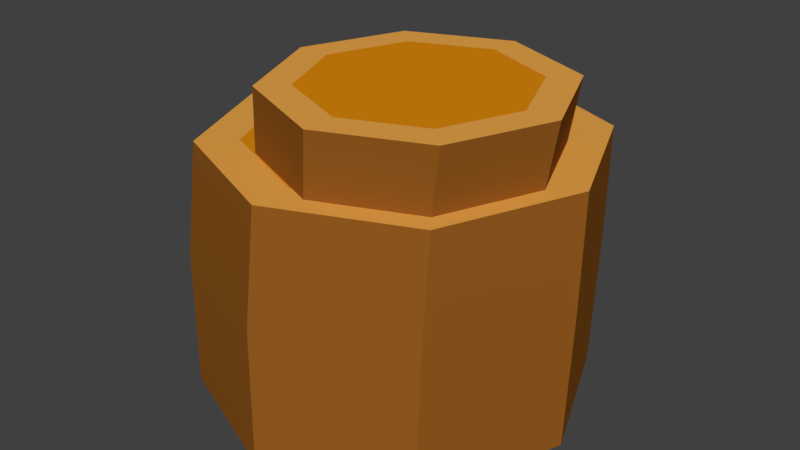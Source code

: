# Source: SM_WoodenChairs_001.blend  (saved by Blender 2.80.37; exported with 4.5.12 LTS)
import bpy
from mathutils import Matrix  # noqa: F401  (used for matrix-valued properties, if any)

bpy.ops.wm.read_factory_settings(use_empty=True)
scene = bpy.context.scene
scene.name = 'Scene'

# ---- collections
col_collection_1 = bpy.data.collections.new('Collection 1'); scene.collection.children.link(col_collection_1)

# ---- materials (node trees are filled in below, after node groups)
mat_bark = bpy.data.materials.new('Bark')
mat_bark.alpha_threshold = 0.0
mat_bark.use_transparent_shadow = False
mat_bark.diffuse_color = (0.3032, 0.1058, 0.01413, 1.0)
mat_bark.roughness = 0.5
mat_center_01 = bpy.data.materials.new('Center_01')
mat_center_01.alpha_threshold = 0.0
mat_center_01.use_transparent_shadow = False
mat_center_01.diffuse_color = (0.8, 0.3742, 0.06817, 1.0)
mat_center_01.roughness = 0.5
mat_center_02 = bpy.data.materials.new('Center_02')
mat_center_02.alpha_threshold = 0.0
mat_center_02.use_transparent_shadow = False
mat_center_02.diffuse_color = (0.7106, 0.2472, 0.004259, 1.0)
mat_center_02.roughness = 0.5

# ---- material node trees

# ---- world
world_world = bpy.data.worlds.new('World'); scene.world = world_world
world_world.color = (0.05088, 0.05088, 0.05088)
world_world.use_sun_shadow = False
world_world.sun_shadow_jitter_overblur = 0.0
world_world.cycles.sampling_method = 'MANUAL'

# ---- meshes
me_cylinder_002 = bpy.data.meshes.new('Cylinder.002')
me_cylinder_002.from_pydata([(0.04066, 1.004, -0.08015), (0.2211, 0.7681, 2.0), (0.7478, 0.7106, -0.08015), (0.7642, 0.5431, 2.0), (1.041, 0.003532, -0.08015), (0.9892, 1.589e-08, 2.0), (0.7478, -0.7036, -0.08015), (0.7642, -0.5431, 2.0), (0.04066, -0.9965, -0.08015), (0.2211, -0.7681, 2.0), (-0.6664, -0.7036, -0.08015), (-0.3221, -0.5431, 2.0), (-0.9593, 0.003532, -0.08015), (-0.547, 7.153e-08, 2.0), (-0.6664, 0.7106, -0.08015), (-0.3221, 0.5431, 2.0), (0.9282, 0.7071, 2.0), (0.2211, 1.0, 2.0), (1.221, 1.589e-08, 2.0), (0.9282, -0.7071, 2.0), (0.2211, -1.0, 2.0), (-0.486, -0.7071, 2.0), (-0.7789, 7.153e-08, 2.0), (-0.486, 0.7071, 2.0), (0.04066, 0.003532, -0.08015), (0.2211, 4.371e-08, 2.0), (0.0737, 0.9652, 0.6667), (0.1474, 0.9612, 1.333), (0.827, 0.6796, 1.333), (0.7562, 0.6825, 0.6667), (1.109, 1.788e-08, 1.333), (1.039, 1.767e-08, 0.6667), (0.827, -0.6796, 1.333), (0.7562, -0.6825, 0.6667), (0.1474, -0.9612, 1.333), (0.07369, -0.9652, 0.6667), (-0.5323, -0.6796, 1.333), (-0.6088, -0.6825, 0.6667), (-0.8138, 7.136e-08, 1.333), (-0.8915, 7.137e-08, 0.6667), (-0.5323, 0.6796, 1.333), (-0.6088, 0.6825, 0.6667)], [], [(27, 17, 16, 28), (28, 16, 18, 30), (30, 18, 19, 32), (32, 19, 20, 34), (34, 20, 21, 36), (36, 21, 22, 38), (3, 25, 5), (38, 22, 23, 40), (40, 23, 17, 27), (0, 24, 14), (1, 3, 16, 17), (3, 5, 18, 16), (5, 7, 19, 18), (7, 9, 20, 19), (9, 11, 21, 20), (11, 13, 22, 21), (13, 15, 23, 22), (15, 1, 17, 23), (14, 24, 12), (8, 24, 6), (24, 2, 4), (10, 24, 8), (2, 24, 0), (12, 24, 10), (4, 6, 24), (5, 25, 7), (9, 25, 11), (25, 15, 13), (11, 25, 13), (25, 3, 1), (15, 25, 1), (7, 25, 9), (14, 41, 26, 0), (41, 40, 27, 26), (12, 39, 41, 14), (39, 38, 40, 41), (10, 37, 39, 12), (37, 36, 38, 39), (8, 35, 37, 10), (35, 34, 36, 37), (6, 33, 35, 8), (33, 32, 34, 35), (4, 31, 33, 6), (31, 30, 32, 33), (2, 29, 31, 4), (29, 28, 30, 31), (0, 26, 29, 2), (26, 27, 28, 29)])
me_cylinder_002.polygons.foreach_set('use_smooth', [True] * 48)
me_cylinder_002.polygons.foreach_set('material_index', [0, 0, 0, 0, 0, 0, 2, 0, 0, 0, 1, 1, 1, 1, 1, 1, 1, 1, 0, 0, 0, 0, 0, 0, 0, 2, 2, 2, 2, 2, 2, 2, 0, 0, 0, 0, 0, 0, 0, 0, 0, 0, 0, 0, 0, 0, 0, 0])
_k = set([(0, 2), (0, 14), (0, 26), (2, 4), (2, 29), (4, 6), (4, 31), (6, 8), (6, 33), (8, 10), (8, 35), (10, 12), (10, 37), (12, 14), (12, 39), (14, 41), (16, 17), (16, 18), (16, 28), (17, 23), (17, 27), (18, 19), (18, 30), (19, 20), (19, 32), (20, 21), (20, 34), (21, 22), (21, 36), (22, 23), (22, 38), (23, 40), (26, 27), (28, 29), (30, 31), (32, 33), (34, 35), (36, 37), (38, 39), (40, 41)])
me_cylinder_002.attributes.new('sharp_edge', 'BOOLEAN', 'EDGE').data.foreach_set('value', [ (min(e.vertices), max(e.vertices)) in _k for e in me_cylinder_002.edges])
me_cylinder_002.materials.append(mat_bark)
me_cylinder_002.materials.append(mat_center_01)
me_cylinder_002.materials.append(mat_center_02)
me_cylinder_002.use_remesh_preserve_volume = False
me_cylinder_002.use_remesh_preserve_attributes = False
me_cylinder_002.use_mirror_vertex_groups = False
me_cylinder_002.update()
me_cylinder_001 = bpy.data.meshes.new('Cylinder.001')
me_cylinder_001.from_pydata([(2.384e-07, 1.0, -0.05881), (-0.1171, 0.6252, 2.0), (0.7071, 0.7071, -0.05881), (0.3899, 0.4152, 2.0), (1.0, 1.351e-07, -0.05881), (0.5999, -0.09176, 2.0), (0.7071, -0.7071, -0.05881), (0.3899, -0.5987, 2.0), (1.51e-07, -1.0, -0.05881), (-0.1171, -0.8087, 2.0), (-0.7071, -0.7071, -0.05881), (-0.624, -0.5987, 2.0), (-1.0, 1.907e-07, -0.05881), (-0.834, -0.09176, 2.0), (-0.7071, 0.7071, -0.05881), (-0.624, 0.4152, 2.0), (0.59, 0.6153, 2.0), (-0.1171, 0.9082, 2.0), (0.8829, -0.09176, 2.0), (0.59, -0.7989, 2.0), (-0.1171, -1.092, 2.0), (-0.8242, -0.7989, 2.0), (-1.117, -0.09176, 2.0), (-0.8242, 0.6153, 2.0), (3.576e-07, 0.0, -0.05881), (-0.1171, -0.09176, 2.0), (-0.05854, 0.9201, 1.0), (0.6245, 0.6371, 1.0), (0.9074, -0.04588, 1.0), (0.6245, -0.7289, 1.0), (-0.05854, -1.012, 1.0), (-0.7416, -0.7289, 1.0), (-1.024, -0.04588, 1.0), (-0.7416, 0.6371, 1.0)], [], [(26, 17, 16, 27), (27, 16, 18, 28), (28, 18, 19, 29), (29, 19, 20, 30), (30, 20, 21, 31), (31, 21, 22, 32), (3, 25, 5), (32, 22, 23, 33), (33, 23, 17, 26), (0, 24, 14), (1, 3, 16, 17), (3, 5, 18, 16), (5, 7, 19, 18), (7, 9, 20, 19), (9, 11, 21, 20), (11, 13, 22, 21), (13, 15, 23, 22), (15, 1, 17, 23), (14, 24, 12), (8, 24, 6), (24, 4, 6), (10, 24, 8), (2, 24, 0), (12, 24, 10), (4, 24, 2), (5, 25, 7), (11, 25, 13), (25, 1, 15), (1, 25, 3), (9, 25, 11), (15, 13, 25), (7, 25, 9), (14, 33, 26, 0), (12, 32, 33, 14), (10, 31, 32, 12), (8, 30, 31, 10), (6, 29, 30, 8), (4, 28, 29, 6), (2, 27, 28, 4), (0, 26, 27, 2)])
me_cylinder_001.polygons.foreach_set('use_smooth', [True] * 40)
me_cylinder_001.polygons.foreach_set('material_index', [0, 0, 0, 0, 0, 0, 2, 0, 0, 0, 1, 1, 1, 1, 1, 1, 1, 1, 0, 0, 0, 0, 0, 0, 0, 2, 2, 2, 2, 2, 2, 2, 0, 0, 0, 0, 0, 0, 0, 0])
_k = set([(0, 2), (0, 14), (0, 26), (2, 4), (2, 27), (4, 6), (4, 28), (6, 8), (6, 29), (8, 10), (8, 30), (10, 12), (10, 31), (12, 14), (12, 32), (14, 33), (16, 17), (16, 18), (16, 27), (17, 23), (17, 26), (18, 19), (18, 28), (19, 20), (19, 29), (20, 21), (20, 30), (21, 22), (21, 31), (22, 23), (22, 32), (23, 33)])
me_cylinder_001.attributes.new('sharp_edge', 'BOOLEAN', 'EDGE').data.foreach_set('value', [ (min(e.vertices), max(e.vertices)) in _k for e in me_cylinder_001.edges])
me_cylinder_001.materials.append(mat_bark)
me_cylinder_001.materials.append(mat_center_01)
me_cylinder_001.materials.append(mat_center_02)
me_cylinder_001.use_remesh_preserve_volume = False
me_cylinder_001.use_remesh_preserve_attributes = False
me_cylinder_001.use_mirror_vertex_groups = False
me_cylinder_001.update()
me_cylinder = bpy.data.meshes.new('Cylinder')
me_cylinder.from_pydata([(0.02697, 0.9999, -0.1962), (7.797e-08, 0.8933, 2.0), (0.7341, 0.707, -0.1962), (0.5551, 0.6633, 2.0), (1.027, -0.0001325, -0.1962), (0.785, 0.1083, 2.0), (0.7341, -0.7072, -0.1962), (0.5551, -0.4468, 2.0), (0.02697, -1.0, -0.1962), (4.423e-09, -0.6767, 2.0), (-0.6801, -0.7072, -0.1962), (-0.5551, -0.4468, 2.0), (-0.973, -0.0001325, -0.1962), (-0.785, 0.1083, 2.0), (-0.6801, 0.707, -0.1962), (-0.5551, 0.6633, 2.0), (7.467e-08, 1.076, 0.9967), (0.7224, 0.7763, 0.9967), (1.022, 0.05396, 0.9967), (0.7224, -0.6684, 0.9967), (-1.464e-08, -0.9676, 0.9967), (-0.7224, -0.6684, 0.9967), (-1.022, 0.05396, 0.9967), (-0.7224, 0.7763, 0.9967), (0.7071, 0.8154, 2.0), (7.451e-08, 1.108, 2.0), (1.0, 0.1083, 2.0), (0.7071, -0.5988, 2.0), (-1.292e-08, -0.8917, 2.0), (-0.7071, -0.5988, 2.0), (-1.0, 0.1083, 2.0), (-0.7071, 0.8154, 2.0), (0.02697, -0.0001326, -0.1962), (3.725e-07, 0.1083, 2.0)], [], [(16, 25, 24, 17), (17, 24, 26, 18), (18, 26, 27, 19), (19, 27, 28, 20), (20, 28, 29, 21), (21, 29, 30, 22), (3, 33, 5), (22, 30, 31, 23), (23, 31, 25, 16), (0, 32, 14), (14, 23, 16, 0), (12, 22, 23, 14), (10, 21, 22, 12), (8, 20, 21, 10), (6, 19, 20, 8), (4, 18, 19, 6), (2, 17, 18, 4), (0, 16, 17, 2), (1, 3, 24, 25), (3, 5, 26, 24), (5, 7, 27, 26), (7, 9, 28, 27), (9, 11, 29, 28), (11, 13, 30, 29), (13, 15, 31, 30), (15, 1, 25, 31), (14, 32, 12), (32, 0, 2), (8, 32, 6), (2, 4, 32), (10, 32, 8), (32, 4, 6), (12, 32, 10), (5, 33, 7), (33, 1, 15), (11, 33, 13), (9, 33, 11), (1, 33, 3), (7, 33, 9), (15, 13, 33)])
me_cylinder.polygons.foreach_set('use_smooth', [True] * 40)
me_cylinder.polygons.foreach_set('material_index', [0, 0, 0, 0, 0, 0, 2, 0, 0, 0, 0, 0, 0, 0, 0, 0, 0, 0, 1, 1, 1, 1, 1, 1, 1, 1, 0, 0, 0, 0, 0, 0, 0, 2, 2, 2, 2, 2, 2, 2])
_k = set([(0, 2), (0, 14), (0, 16), (2, 4), (2, 17), (4, 6), (4, 18), (6, 8), (6, 19), (8, 10), (8, 20), (10, 12), (10, 21), (12, 14), (12, 22), (14, 23), (16, 25), (17, 24), (18, 26), (19, 27), (20, 28), (21, 29), (22, 30), (23, 31), (24, 25), (24, 26), (25, 31), (26, 27), (27, 28), (28, 29), (29, 30), (30, 31)])
me_cylinder.attributes.new('sharp_edge', 'BOOLEAN', 'EDGE').data.foreach_set('value', [ (min(e.vertices), max(e.vertices)) in _k for e in me_cylinder.edges])
me_cylinder.materials.append(mat_bark)
me_cylinder.materials.append(mat_center_01)
me_cylinder.materials.append(mat_center_02)
me_cylinder.use_remesh_preserve_volume = False
me_cylinder.use_remesh_preserve_attributes = False
me_cylinder.use_mirror_vertex_groups = False
me_cylinder.update()

# ---- objects
ob_bark_03 = bpy.data.objects.new('Bark_03', me_cylinder_002)
ob_bark_02 = bpy.data.objects.new('Bark_02', me_cylinder_001)
ob_bark_01 = bpy.data.objects.new('Bark_01', me_cylinder)

# ---- transforms, parenting, visibility, modifiers, constraints
ob_bark_03.location = (0.0, 0.0, 0.0)
ob_bark_03.scale = (0.2935, 0.2945, 0.2932)
ob_bark_03.lineart.crease_threshold = 0.0
_m = ob_bark_03.modifiers.new('EdgeSplit', 'EDGE_SPLIT')
_m.use_edge_angle = False
ob_bark_02.location = (0.0, 0.0, 0.0)
ob_bark_02.scale = (0.2834, 0.2821, 0.1797)
ob_bark_02.lineart.crease_threshold = 0.0
_m = ob_bark_02.modifiers.new('EdgeSplit', 'EDGE_SPLIT')
_m.use_edge_angle = False
ob_bark_01.location = (0.0, 0.0, 0.0)
ob_bark_01.scale = (0.3954, 0.3984, 0.2277)
ob_bark_01.lineart.crease_threshold = 0.0
_m = ob_bark_01.modifiers.new('EdgeSplit', 'EDGE_SPLIT')
_m.use_edge_angle = False

# ---- collection membership
col_collection_1.objects.link(ob_bark_03)
col_collection_1.objects.link(ob_bark_02)
col_collection_1.objects.link(ob_bark_01)

# ---- scene / render settings (as saved in the file)
scene.frame_start = 1; scene.frame_end = 250; scene.frame_set(1)
scene.render.engine = 'BLENDER_EEVEE_NEXT'
scene.render.resolution_percentage = 50
scene.render.dither_intensity = 0.0
scene.render.motion_blur_shutter = 1.0
scene.cycles.use_denoising = False
scene.cycles.samples = 128
scene.cycles.sampling_pattern = 'TABULATED_SOBOL'
scene.cycles.use_adaptive_sampling = False
scene.cycles.use_light_tree = False
scene.cycles.blur_glossy = 0.0
scene.cycles.sample_clamp_indirect = 0.0
scene.view_settings.view_transform = 'Standard'
bpy.context.view_layer.update()

# ---- added for rendering (the .blend has no active camera and no usable light): camera, sun
cam_auto = bpy.data.cameras.new('AutoCamera')
cam_auto.lens = 50.0
cam_auto.sensor_width = 36.0
cam_auto.clip_end = 1000.0
ob_auto_camera = bpy.data.objects.new('AutoCamera', cam_auto)
scene.collection.objects.link(ob_auto_camera)
ob_auto_camera.location = (1.22854, -1.45143, 1.25289)
ob_auto_camera.rotation_euler = (1.09748, -7.21219e-08, 0.694738)
scene.camera = ob_auto_camera
light_auto_sun = bpy.data.lights.new('AutoSun', 'SUN')
light_auto_sun.energy = 3.0
light_auto_sun.angle = 0.0523599
ob_auto_sun = bpy.data.objects.new('AutoSun', light_auto_sun)
scene.collection.objects.link(ob_auto_sun)
ob_auto_sun.rotation_euler = (0.872665, 0.174533, 0.523599)
bpy.context.view_layer.update()
